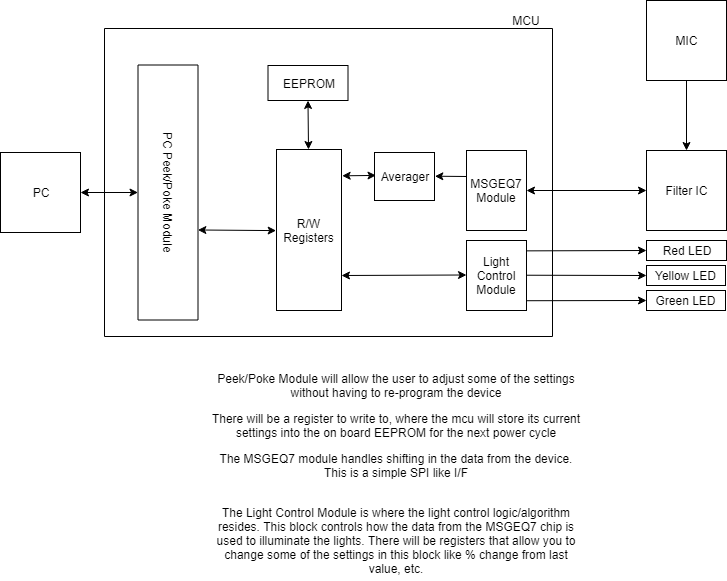

The diagram above was exported from draw.io. Its source (the exported page's mxGraphModel, read from the mxfile embedded in the PNG):
<mxGraphModel dx="1662" dy="747" grid="1" gridSize="10" guides="1" tooltips="1" connect="1" arrows="1" fold="1" page="1" pageScale="1" pageWidth="850" pageHeight="1100" math="0" shadow="0">
  <root>
    <mxCell id="0" />
    <mxCell id="1" parent="0" />
    <mxCell id="dx7V3aidoPVnQ7_vVbDB-1" value="MIC" style="whiteSpace=wrap;html=1;aspect=fixed;" parent="1" vertex="1">
      <mxGeometry x="730" y="210" width="80" height="80" as="geometry" />
    </mxCell>
    <mxCell id="dx7V3aidoPVnQ7_vVbDB-2" value="Filter IC" style="whiteSpace=wrap;html=1;aspect=fixed;" parent="1" vertex="1">
      <mxGeometry x="730" y="360" width="80" height="80" as="geometry" />
    </mxCell>
    <mxCell id="dx7V3aidoPVnQ7_vVbDB-7" value="" style="rounded=0;whiteSpace=wrap;html=1;rotation=90;" parent="1" vertex="1">
      <mxGeometry x="258" y="168" width="308" height="448" as="geometry" />
    </mxCell>
    <mxCell id="dx7V3aidoPVnQ7_vVbDB-9" value="PC Peek/Poke Module" style="rounded=0;whiteSpace=wrap;html=1;rotation=90;" parent="1" vertex="1">
      <mxGeometry x="124" y="372" width="255" height="60" as="geometry" />
    </mxCell>
    <mxCell id="dx7V3aidoPVnQ7_vVbDB-10" value="PC" style="whiteSpace=wrap;html=1;aspect=fixed;" parent="1" vertex="1">
      <mxGeometry x="84" y="362" width="80" height="80" as="geometry" />
    </mxCell>
    <mxCell id="dx7V3aidoPVnQ7_vVbDB-11" value="" style="endArrow=classic;startArrow=classic;html=1;entryX=0.5;entryY=1;entryDx=0;entryDy=0;exitX=1;exitY=0.5;exitDx=0;exitDy=0;" parent="1" source="dx7V3aidoPVnQ7_vVbDB-10" target="dx7V3aidoPVnQ7_vVbDB-9" edge="1">
      <mxGeometry width="50" height="50" relative="1" as="geometry">
        <mxPoint x="84" y="722" as="sourcePoint" />
        <mxPoint x="134" y="672" as="targetPoint" />
      </mxGeometry>
    </mxCell>
    <mxCell id="dx7V3aidoPVnQ7_vVbDB-12" value="" style="endArrow=classic;startArrow=classic;html=1;entryX=0;entryY=0.5;entryDx=0;entryDy=0;exitX=1;exitY=0.5;exitDx=0;exitDy=0;" parent="1" source="dx7V3aidoPVnQ7_vVbDB-19" target="dx7V3aidoPVnQ7_vVbDB-2" edge="1">
      <mxGeometry width="50" height="50" relative="1" as="geometry">
        <mxPoint x="636" y="400" as="sourcePoint" />
        <mxPoint x="724" y="400" as="targetPoint" />
      </mxGeometry>
    </mxCell>
    <mxCell id="dx7V3aidoPVnQ7_vVbDB-13" value="" style="endArrow=classic;html=1;entryX=0.5;entryY=0;entryDx=0;entryDy=0;exitX=0.5;exitY=1;exitDx=0;exitDy=0;" parent="1" source="dx7V3aidoPVnQ7_vVbDB-1" target="dx7V3aidoPVnQ7_vVbDB-2" edge="1">
      <mxGeometry width="50" height="50" relative="1" as="geometry">
        <mxPoint x="134" y="690" as="sourcePoint" />
        <mxPoint x="184" y="640" as="targetPoint" />
      </mxGeometry>
    </mxCell>
    <mxCell id="dx7V3aidoPVnQ7_vVbDB-14" value="EEPROM" style="rounded=0;whiteSpace=wrap;html=1;" parent="1" vertex="1">
      <mxGeometry x="351.5" y="275" width="80" height="35" as="geometry" />
    </mxCell>
    <mxCell id="dx7V3aidoPVnQ7_vVbDB-15" value="MCU" style="text;html=1;strokeColor=none;fillColor=none;align=center;verticalAlign=middle;whiteSpace=wrap;rounded=0;" parent="1" vertex="1">
      <mxGeometry x="590" y="220" width="40" height="20" as="geometry" />
    </mxCell>
    <mxCell id="dx7V3aidoPVnQ7_vVbDB-16" value="R/W Registers" style="rounded=0;whiteSpace=wrap;html=1;" parent="1" vertex="1">
      <mxGeometry x="360" y="359" width="65" height="161" as="geometry" />
    </mxCell>
    <mxCell id="dx7V3aidoPVnQ7_vVbDB-19" value="MSGEQ7&lt;br&gt;Module" style="rounded=0;whiteSpace=wrap;html=1;" parent="1" vertex="1">
      <mxGeometry x="550" y="360" width="60" height="80" as="geometry" />
    </mxCell>
    <mxCell id="dx7V3aidoPVnQ7_vVbDB-21" value="Peek/Poke Module will allow the user to adjust some of the settings without having to re-program the device" style="text;html=1;strokeColor=none;fillColor=none;align=center;verticalAlign=middle;whiteSpace=wrap;rounded=0;" parent="1" vertex="1">
      <mxGeometry x="290" y="580" width="380" height="30" as="geometry" />
    </mxCell>
    <mxCell id="dx7V3aidoPVnQ7_vVbDB-22" value="There will be a register to write to, where the mcu will store its current settings into the on board EEPROM for the next power cycle" style="text;html=1;strokeColor=none;fillColor=none;align=center;verticalAlign=middle;whiteSpace=wrap;rounded=0;" parent="1" vertex="1">
      <mxGeometry x="290" y="620" width="380" height="30" as="geometry" />
    </mxCell>
    <mxCell id="dx7V3aidoPVnQ7_vVbDB-23" value="The MSGEQ7 module handles shifting in the data from the device. This is a simple SPI like I/F" style="text;html=1;strokeColor=none;fillColor=none;align=center;verticalAlign=middle;whiteSpace=wrap;rounded=0;" parent="1" vertex="1">
      <mxGeometry x="290" y="660" width="380" height="30" as="geometry" />
    </mxCell>
    <mxCell id="dx7V3aidoPVnQ7_vVbDB-25" value="Light Control Module" style="rounded=0;whiteSpace=wrap;html=1;" parent="1" vertex="1">
      <mxGeometry x="550" y="450" width="60" height="70" as="geometry" />
    </mxCell>
    <mxCell id="dx7V3aidoPVnQ7_vVbDB-27" value="Red LED" style="rounded=0;whiteSpace=wrap;html=1;" parent="1" vertex="1">
      <mxGeometry x="730" y="450" width="80" height="20" as="geometry" />
    </mxCell>
    <mxCell id="dx7V3aidoPVnQ7_vVbDB-28" value="&lt;span style=&quot;white-space: normal&quot;&gt;Yellow LED&lt;/span&gt;" style="rounded=0;whiteSpace=wrap;html=1;" parent="1" vertex="1">
      <mxGeometry x="730" y="475" width="79" height="20" as="geometry" />
    </mxCell>
    <mxCell id="dx7V3aidoPVnQ7_vVbDB-29" value="&lt;span style=&quot;white-space: normal&quot;&gt;Green LED&lt;/span&gt;" style="rounded=0;whiteSpace=wrap;html=1;" parent="1" vertex="1">
      <mxGeometry x="730" y="500" width="79" height="20" as="geometry" />
    </mxCell>
    <mxCell id="dx7V3aidoPVnQ7_vVbDB-30" value="" style="endArrow=classic;html=1;entryX=0;entryY=0.5;entryDx=0;entryDy=0;exitX=0.999;exitY=0.148;exitDx=0;exitDy=0;exitPerimeter=0;" parent="1" source="dx7V3aidoPVnQ7_vVbDB-25" target="dx7V3aidoPVnQ7_vVbDB-27" edge="1">
      <mxGeometry width="50" height="50" relative="1" as="geometry">
        <mxPoint x="200" y="760" as="sourcePoint" />
        <mxPoint x="250" y="710" as="targetPoint" />
      </mxGeometry>
    </mxCell>
    <mxCell id="dx7V3aidoPVnQ7_vVbDB-31" value="" style="endArrow=classic;html=1;entryX=0;entryY=0.5;entryDx=0;entryDy=0;exitX=1.023;exitY=0.146;exitDx=0;exitDy=0;exitPerimeter=0;" parent="1" target="dx7V3aidoPVnQ7_vVbDB-28" edge="1">
      <mxGeometry width="50" height="50" relative="1" as="geometry">
        <mxPoint x="609.8799999999999" y="484.72" as="sourcePoint" />
        <mxPoint x="728.5" y="484.5" as="targetPoint" />
      </mxGeometry>
    </mxCell>
    <mxCell id="dx7V3aidoPVnQ7_vVbDB-32" value="" style="endArrow=classic;html=1;entryX=0;entryY=0.5;entryDx=0;entryDy=0;exitX=1.023;exitY=0.146;exitDx=0;exitDy=0;exitPerimeter=0;" parent="1" target="dx7V3aidoPVnQ7_vVbDB-29" edge="1">
      <mxGeometry width="50" height="50" relative="1" as="geometry">
        <mxPoint x="609.8799999999999" y="510.22" as="sourcePoint" />
        <mxPoint x="728.5" y="510" as="targetPoint" />
      </mxGeometry>
    </mxCell>
    <mxCell id="dx7V3aidoPVnQ7_vVbDB-34" value="" style="endArrow=classic;startArrow=classic;html=1;entryX=0;entryY=0.5;entryDx=0;entryDy=0;" parent="1" edge="1">
      <mxGeometry width="50" height="50" relative="1" as="geometry">
        <mxPoint x="425" y="485" as="sourcePoint" />
        <mxPoint x="550" y="484.5" as="targetPoint" />
      </mxGeometry>
    </mxCell>
    <mxCell id="dx7V3aidoPVnQ7_vVbDB-35" value="" style="endArrow=classic;startArrow=classic;html=1;entryX=0.01;entryY=0.392;entryDx=0;entryDy=0;entryPerimeter=0;exitX=0.647;exitY=0.002;exitDx=0;exitDy=0;exitPerimeter=0;" parent="1" edge="1" source="dx7V3aidoPVnQ7_vVbDB-9">
      <mxGeometry width="50" height="50" relative="1" as="geometry">
        <mxPoint x="314" y="440" as="sourcePoint" />
        <mxPoint x="359.64999999999986" y="440.11199999999997" as="targetPoint" />
      </mxGeometry>
    </mxCell>
    <mxCell id="dx7V3aidoPVnQ7_vVbDB-36" value="" style="endArrow=classic;startArrow=classic;html=1;entryX=0.5;entryY=1;entryDx=0;entryDy=0;" parent="1" target="dx7V3aidoPVnQ7_vVbDB-14" edge="1">
      <mxGeometry width="50" height="50" relative="1" as="geometry">
        <mxPoint x="392" y="359" as="sourcePoint" />
        <mxPoint x="130" y="710" as="targetPoint" />
      </mxGeometry>
    </mxCell>
    <mxCell id="dx7V3aidoPVnQ7_vVbDB-37" value="The Light Control Module is where the light control logic/algorithm resides. This block controls how the data from the MSGEQ7 chip is used to illuminate the lights. There will be registers that allow you to change some of the settings in this block like % change from last value, etc." style="text;html=1;strokeColor=none;fillColor=none;align=center;verticalAlign=middle;whiteSpace=wrap;rounded=0;" parent="1" vertex="1">
      <mxGeometry x="290" y="710" width="380" height="80" as="geometry" />
    </mxCell>
    <mxCell id="uD2Myd7Y839C-x03YGXc-1" value="Averager" style="rounded=0;whiteSpace=wrap;html=1;" vertex="1" parent="1">
      <mxGeometry x="458" y="362" width="60" height="48" as="geometry" />
    </mxCell>
    <mxCell id="uD2Myd7Y839C-x03YGXc-5" value="" style="endArrow=classic;html=1;exitX=0;exitY=0.5;exitDx=0;exitDy=0;entryX=1.021;entryY=0.166;entryDx=0;entryDy=0;entryPerimeter=0;" edge="1" parent="1">
      <mxGeometry width="50" height="50" relative="1" as="geometry">
        <mxPoint x="549.9999999999998" y="386" as="sourcePoint" />
        <mxPoint x="518.3649999999998" y="385.726" as="targetPoint" />
      </mxGeometry>
    </mxCell>
    <mxCell id="uD2Myd7Y839C-x03YGXc-6" value="" style="endArrow=classic;startArrow=classic;html=1;entryX=0.025;entryY=0.436;entryDx=0;entryDy=0;entryPerimeter=0;exitX=1.01;exitY=0.151;exitDx=0;exitDy=0;exitPerimeter=0;" edge="1" parent="1">
      <mxGeometry width="50" height="50" relative="1" as="geometry">
        <mxPoint x="425.6500000000001" y="385.31100000000004" as="sourcePoint" />
        <mxPoint x="459.5" y="384.9279999999999" as="targetPoint" />
      </mxGeometry>
    </mxCell>
  </root>
</mxGraphModel>